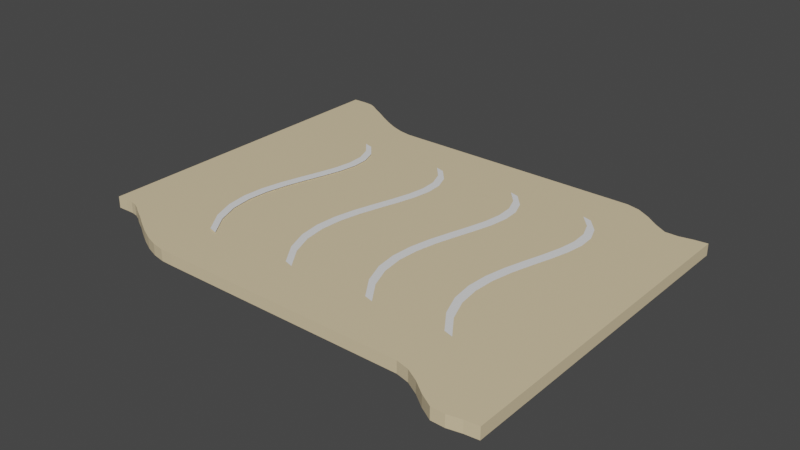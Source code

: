 # Source: memo_paper.blend  (saved by Blender 2.82.7; exported with 4.5.12 LTS)
import bpy
from mathutils import Matrix  # noqa: F401  (used for matrix-valued properties, if any)

bpy.ops.wm.read_factory_settings(use_empty=True)
scene = bpy.context.scene
scene.name = 'Scene'

# ---- collections
col_collection = bpy.data.collections.new('Collection'); scene.collection.children.link(col_collection)

# ---- materials (node trees are filled in below, after node groups)
mat_x = bpy.data.materials.new('マテリアル')
mat_x.use_transparent_shadow = False

# ---- material node trees
mat_x.use_nodes = True; mat_x.node_tree.nodes.clear()
_N = mat_x.node_tree.nodes; _L = mat_x.node_tree.links
n0 = _N.new('ShaderNodeOutputMaterial'); n0.name = 'マテリアル出力'; n0.location = (300, 300)
n1 = _N.new('ShaderNodeBsdfPrincipled'); n1.name = 'プリンシプルBSDF'; n1.location = (10, 300)
n1.distribution = 'GGX'
n1.subsurface_method = 'BURLEY'
n1.inputs[0].default_value = (0.7548, 0.6139, 0.3844, 1.0)
n1.inputs[3].default_value = 1.45
n1.inputs[27].default_value = (0.0, 0.0, 0.0, 1.0)
n1.inputs[28].default_value = 1.0
_L.new(n1.outputs[0], n0.inputs[0])
n0.is_active_output = True

# ---- world
world_world = bpy.data.worlds.new('World'); scene.world = world_world
world_world.use_nodes = True; world_world.node_tree.nodes.clear()
_N = world_world.node_tree.nodes; _L = world_world.node_tree.links
n0 = _N.new('ShaderNodeOutputWorld'); n0.name = 'World Output'; n0.location = (300, 300)
n1 = _N.new('ShaderNodeBackground'); n1.name = 'Background'; n1.location = (10, 300)
n1.inputs[0].default_value = (0.05088, 0.05088, 0.05088, 1.0)
_L.new(n1.outputs[0], n0.inputs[0])
n0.is_active_output = True
world_world.color = (0.05088, 0.05088, 0.05088)
world_world.use_sun_shadow = False
world_world.sun_shadow_jitter_overblur = 0.0

# ---- meshes
me_x = bpy.data.meshes.new('立方体')
me_x.from_pydata([(-0.8708, -0.7472, -1.0), (-0.8708, -0.7472, 1.0), (-0.8708, 1.253, -1.0), (-0.8708, 1.253, 1.0), (1.0, -1.142, -1.0), (1.0, -1.142, 1.0), (1.0, 0.8582, -1.0), (1.0, 0.8582, 1.0), (0.9474, 0.8488, -1.0), (0.8947, 0.8325, -1.0), (0.8421, 0.8326, -1.0), (0.7895, 0.8791, -1.0), (0.7368, 0.9374, -1.0), (0.6842, 0.9811, -1.0), (0.6316, 0.9999, -1.0), (0.5789, 1.0, -1.0), (0.5263, 1.0, -1.0), (0.4737, 1.0, -1.0), (0.4211, 1.0, -1.0), (0.3684, 1.0, -1.0), (0.3158, 1.0, -1.0), (0.2632, 1.0, -1.0), (0.2105, 1.0, -1.0), (0.1579, 1.0, -1.0), (0.1053, 1.0, -1.0), (0.05263, 1.0, -1.0), (6.706e-08, 1.0, -1.0), (-0.05263, 1.0, -1.0), (-0.1053, 1.0, -1.0), (-0.1579, 1.0, -1.0), (-0.2105, 1.0, -1.0), (-0.2632, 1.0, -1.0), (-0.3158, 1.0, -1.0), (-0.3684, 1.0, -1.0), (-0.4211, 1.001, -1.0), (-0.4737, 1.016, -1.0), (-0.5263, 1.044, -1.0), (-0.5789, 1.083, -1.0), (-0.6315, 1.128, -1.0), (-0.6784, 1.171, -1.0), (-0.7177, 1.203, -1.0), (-0.7462, 1.23, -1.0), (-0.7707, 1.247, -1.0), (-0.7962, 1.254, -1.0), (-0.8274, 1.255, -1.0), (-0.8274, 1.255, 1.0), (-0.7962, 1.254, 1.0), (-0.7707, 1.247, 1.0), (-0.7462, 1.23, 1.0), (-0.7177, 1.203, 1.0), (-0.6784, 1.171, 1.0), (-0.6315, 1.128, 1.0), (-0.5789, 1.083, 1.0), (-0.5263, 1.044, 1.0), (-0.4737, 1.016, 1.0), (-0.4211, 1.001, 1.0), (-0.3684, 1.0, 1.0), (-0.3158, 1.0, 1.0), (-0.2632, 1.0, 1.0), (-0.2105, 1.0, 1.0), (-0.1579, 1.0, 1.0), (-0.1053, 1.0, 1.0), (-0.05263, 1.0, 1.0), (-6.706e-08, 1.0, 1.0), (0.05263, 1.0, 1.0), (0.1053, 1.0, 1.0), (0.1579, 1.0, 1.0), (0.2105, 1.0, 1.0), (0.2632, 1.0, 1.0), (0.3158, 1.0, 1.0), (0.3684, 1.0, 1.0), (0.4211, 1.0, 1.0), (0.4737, 1.0, 1.0), (0.5263, 1.0, 1.0), (0.5789, 1.0, 1.0), (0.6316, 0.9999, 1.0), (0.6842, 0.9811, 1.0), (0.7368, 0.9374, 1.0), (0.7895, 0.8791, 1.0), (0.8421, 0.8326, 1.0), (0.8947, 0.8325, 1.0), (0.9474, 0.8488, 1.0), (-0.8274, -0.7453, -1.0), (-0.7962, -0.7457, -1.0), (-0.7707, -0.7531, -1.0), (-0.7462, -0.7699, -1.0), (-0.7177, -0.7971, -1.0), (-0.6784, -0.8287, -1.0), (-0.6315, -0.8721, -1.0), (-0.5789, -0.9175, -1.0), (-0.5263, -0.9557, -1.0), (-0.4737, -0.9838, -1.0), (-0.4211, -0.9985, -1.0), (-0.3684, -1.0, -1.0), (-0.3158, -1.0, -1.0), (-0.2632, -1.0, -1.0), (-0.2105, -1.0, -1.0), (-0.1579, -1.0, -1.0), (-0.1053, -1.0, -1.0), (-0.05263, -1.0, -1.0), (-6.706e-08, -1.0, -1.0), (0.05263, -1.0, -1.0), (0.1053, -1.0, -1.0), (0.1579, -1.0, -1.0), (0.2105, -1.0, -1.0), (0.2632, -1.0, -1.0), (0.3158, -1.0, -1.0), (0.3684, -1.0, -1.0), (0.4211, -1.0, -1.0), (0.4737, -1.0, -1.0), (0.5263, -1.0, -1.0), (0.5789, -1.0, -1.0), (0.6316, -1.0, -1.0), (0.6842, -1.019, -1.0), (0.7368, -1.063, -1.0), (0.7895, -1.121, -1.0), (0.8421, -1.167, -1.0), (0.8947, -1.168, -1.0), (0.9474, -1.151, -1.0), (0.9474, -1.151, 1.0), (0.8947, -1.168, 1.0), (0.8421, -1.167, 1.0), (0.7895, -1.121, 1.0), (0.7368, -1.063, 1.0), (0.6842, -1.019, 1.0), (0.6316, -1.0, 1.0), (0.5789, -1.0, 1.0), (0.5263, -1.0, 1.0), (0.4737, -1.0, 1.0), (0.4211, -1.0, 1.0), (0.3684, -1.0, 1.0), (0.3158, -1.0, 1.0), (0.2632, -1.0, 1.0), (0.2105, -1.0, 1.0), (0.1579, -1.0, 1.0), (0.1053, -1.0, 1.0), (0.05263, -1.0, 1.0), (6.706e-08, -1.0, 1.0), (-0.05263, -1.0, 1.0), (-0.1053, -1.0, 1.0), (-0.1579, -1.0, 1.0), (-0.2105, -1.0, 1.0), (-0.2632, -1.0, 1.0), (-0.3158, -1.0, 1.0), (-0.3684, -1.0, 1.0), (-0.4211, -0.9985, 1.0), (-0.4737, -0.9838, 1.0), (-0.5263, -0.9557, 1.0), (-0.5789, -0.9175, 1.0), (-0.6315, -0.8721, 1.0), (-0.6784, -0.8287, 1.0), (-0.7177, -0.7971, 1.0), (-0.7462, -0.7699, 1.0), (-0.7707, -0.7531, 1.0), (-0.7962, -0.7457, 1.0), (-0.8274, -0.7453, 1.0)], [], [(0, 1, 3, 2), (8, 81, 7, 6), (6, 7, 5, 4), (82, 155, 1, 0), (8, 6, 4, 118), (45, 3, 1, 155), (7, 81, 119, 5), (81, 80, 120, 119), (80, 79, 121, 120), (79, 78, 122, 121), (78, 77, 123, 122), (77, 76, 124, 123), (76, 75, 125, 124), (75, 74, 126, 125), (74, 73, 127, 126), (73, 72, 128, 127), (72, 71, 129, 128), (71, 70, 130, 129), (70, 69, 131, 130), (69, 68, 132, 131), (68, 67, 133, 132), (67, 66, 134, 133), (66, 65, 135, 134), (65, 64, 136, 135), (64, 63, 137, 136), (63, 62, 138, 137), (62, 61, 139, 138), (61, 60, 140, 139), (60, 59, 141, 140), (59, 58, 142, 141), (58, 57, 143, 142), (57, 56, 144, 143), (56, 55, 145, 144), (55, 54, 146, 145), (54, 53, 147, 146), (53, 52, 148, 147), (52, 51, 149, 148), (51, 50, 150, 149), (50, 49, 151, 150), (49, 48, 152, 151), (48, 47, 153, 152), (47, 46, 154, 153), (46, 45, 155, 154), (2, 44, 82, 0), (44, 43, 83, 82), (43, 42, 84, 83), (42, 41, 85, 84), (41, 40, 86, 85), (40, 39, 87, 86), (39, 38, 88, 87), (38, 37, 89, 88), (37, 36, 90, 89), (36, 35, 91, 90), (35, 34, 92, 91), (34, 33, 93, 92), (33, 32, 94, 93), (32, 31, 95, 94), (31, 30, 96, 95), (30, 29, 97, 96), (29, 28, 98, 97), (28, 27, 99, 98), (27, 26, 100, 99), (26, 25, 101, 100), (25, 24, 102, 101), (24, 23, 103, 102), (23, 22, 104, 103), (22, 21, 105, 104), (21, 20, 106, 105), (20, 19, 107, 106), (19, 18, 108, 107), (18, 17, 109, 108), (17, 16, 110, 109), (16, 15, 111, 110), (15, 14, 112, 111), (14, 13, 113, 112), (13, 12, 114, 113), (12, 11, 115, 114), (11, 10, 116, 115), (10, 9, 117, 116), (9, 8, 118, 117), (4, 5, 119, 118), (118, 119, 120, 117), (117, 120, 121, 116), (116, 121, 122, 115), (115, 122, 123, 114), (114, 123, 124, 113), (113, 124, 125, 112), (112, 125, 126, 111), (111, 126, 127, 110), (110, 127, 128, 109), (109, 128, 129, 108), (108, 129, 130, 107), (107, 130, 131, 106), (106, 131, 132, 105), (105, 132, 133, 104), (104, 133, 134, 103), (103, 134, 135, 102), (102, 135, 136, 101), (101, 136, 137, 100), (100, 137, 138, 99), (99, 138, 139, 98), (98, 139, 140, 97), (97, 140, 141, 96), (96, 141, 142, 95), (95, 142, 143, 94), (94, 143, 144, 93), (93, 144, 145, 92), (92, 145, 146, 91), (91, 146, 147, 90), (90, 147, 148, 89), (89, 148, 149, 88), (88, 149, 150, 87), (87, 150, 151, 86), (86, 151, 152, 85), (85, 152, 153, 84), (84, 153, 154, 83), (83, 154, 155, 82), (2, 3, 45, 44), (44, 45, 46, 43), (43, 46, 47, 42), (42, 47, 48, 41), (41, 48, 49, 40), (40, 49, 50, 39), (39, 50, 51, 38), (38, 51, 52, 37), (37, 52, 53, 36), (36, 53, 54, 35), (35, 54, 55, 34), (34, 55, 56, 33), (33, 56, 57, 32), (32, 57, 58, 31), (31, 58, 59, 30), (30, 59, 60, 29), (29, 60, 61, 28), (28, 61, 62, 27), (27, 62, 63, 26), (26, 63, 64, 25), (25, 64, 65, 24), (24, 65, 66, 23), (23, 66, 67, 22), (22, 67, 68, 21), (21, 68, 69, 20), (20, 69, 70, 19), (19, 70, 71, 18), (18, 71, 72, 17), (17, 72, 73, 16), (16, 73, 74, 15), (15, 74, 75, 14), (14, 75, 76, 13), (13, 76, 77, 12), (12, 77, 78, 11), (11, 78, 79, 10), (10, 79, 80, 9), (9, 80, 81, 8)])
_uv = me_x.uv_layers.new(name='UVマップ')
_uv.uv.foreach_set('vector', [0.375, 0.0, 0.625, 0.0, 0.625, 0.25, 0.375, 0.25, 0.375, 0.4934, 0.625, 0.4934, 0.625, 0.5, 0.375, 0.5, 0.375, 0.5, 0.625, 0.5, 0.625, 0.75, 0.375, 0.75, 0.375, 0.9934, 0.625, 0.9934, 0.625, 1.0, 0.375, 1.0, 0.3684, 0.5, 0.375, 0.5, 0.375, 0.75, 0.3684, 0.75, 0.8684, 0.5, 0.875, 0.5, 0.875, 0.75, 0.8684, 0.75, 0.625, 0.5, 0.6316, 0.5, 0.6316, 0.75, 0.625, 0.75, 0.6316, 0.5, 0.6382, 0.5, 0.6382, 0.75, 0.6316, 0.75, 0.6382, 0.5, 0.6447, 0.5, 0.6447, 0.75, 0.6382, 0.75, 0.6447, 0.5, 0.6513, 0.5, 0.6513, 0.75, 0.6447, 0.75, 0.6513, 0.5, 0.6579, 0.5, 0.6579, 0.75, 0.6513, 0.75, 0.6579, 0.5, 0.6645, 0.5, 0.6645, 0.75, 0.6579, 0.75, 0.6645, 0.5, 0.6711, 0.5, 0.6711, 0.75, 0.6645, 0.75, 0.6711, 0.5, 0.6776, 0.5, 0.6776, 0.75, 0.6711, 0.75, 0.6776, 0.5, 0.6842, 0.5, 0.6842, 0.75, 0.6776, 0.75, 0.6842, 0.5, 0.6908, 0.5, 0.6908, 0.75, 0.6842, 0.75, 0.6908, 0.5, 0.6974, 0.5, 0.6974, 0.75, 0.6908, 0.75, 0.6974, 0.5, 0.7039, 0.5, 0.7039, 0.75, 0.6974, 0.75, 0.7039, 0.5, 0.7105, 0.5, 0.7105, 0.75, 0.7039, 0.75, 0.7105, 0.5, 0.7171, 0.5, 0.7171, 0.75, 0.7105, 0.75, 0.7171, 0.5, 0.7237, 0.5, 0.7237, 0.75, 0.7171, 0.75, 0.7237, 0.5, 0.7303, 0.5, 0.7303, 0.75, 0.7237, 0.75, 0.7303, 0.5, 0.7368, 0.5, 0.7368, 0.75, 0.7303, 0.75, 0.7368, 0.5, 0.7434, 0.5, 0.7434, 0.75, 0.7368, 0.75, 0.7434, 0.5, 0.75, 0.5, 0.75, 0.75, 0.7434, 0.75, 0.75, 0.5, 0.7566, 0.5, 0.7566, 0.75, 0.75, 0.75, 0.7566, 0.5, 0.7632, 0.5, 0.7632, 0.75, 0.7566, 0.75, 0.7632, 0.5, 0.7697, 0.5, 0.7697, 0.75, 0.7632, 0.75, 0.7697, 0.5, 0.7763, 0.5, 0.7763, 0.75, 0.7697, 0.75, 0.7763, 0.5, 0.7829, 0.5, 0.7829, 0.75, 0.7763, 0.75, 0.7829, 0.5, 0.7895, 0.5, 0.7895, 0.75, 0.7829, 0.75, 0.7895, 0.5, 0.7961, 0.5, 0.7961, 0.75, 0.7895, 0.75, 0.7961, 0.5, 0.8026, 0.5, 0.8026, 0.75, 0.7961, 0.75, 0.8026, 0.5, 0.8092, 0.5, 0.8092, 0.75, 0.8026, 0.75, 0.8092, 0.5, 0.8158, 0.5, 0.8158, 0.75, 0.8092, 0.75, 0.8158, 0.5, 0.8224, 0.5, 0.8224, 0.75, 0.8158, 0.75, 0.8224, 0.5, 0.8289, 0.5, 0.8289, 0.75, 0.8224, 0.75, 0.8289, 0.5, 0.8355, 0.5, 0.8355, 0.75, 0.8289, 0.75, 0.8355, 0.5, 0.8421, 0.5, 0.8421, 0.75, 0.8355, 0.75, 0.8421, 0.5, 0.8487, 0.5, 0.8487, 0.75, 0.8421, 0.75, 0.8487, 0.5, 0.8553, 0.5, 0.8553, 0.75, 0.8487, 0.75, 0.8553, 0.5, 0.8618, 0.5, 0.8618, 0.75, 0.8553, 0.75, 0.8618, 0.5, 0.8684, 0.5, 0.8684, 0.75, 0.8618, 0.75, 0.125, 0.5, 0.1316, 0.5, 0.1316, 0.75, 0.125, 0.75, 0.1316, 0.5, 0.1382, 0.5, 0.1382, 0.75, 0.1316, 0.75, 0.1382, 0.5, 0.1447, 0.5, 0.1447, 0.75, 0.1382, 0.75, 0.1447, 0.5, 0.1513, 0.5, 0.1513, 0.75, 0.1447, 0.75, 0.1513, 0.5, 0.1579, 0.5, 0.1579, 0.75, 0.1513, 0.75, 0.1579, 0.5, 0.1645, 0.5, 0.1645, 0.75, 0.1579, 0.75, 0.1645, 0.5, 0.1711, 0.5, 0.1711, 0.75, 0.1645, 0.75, 0.1711, 0.5, 0.1776, 0.5, 0.1776, 0.75, 0.1711, 0.75, 0.1776, 0.5, 0.1842, 0.5, 0.1842, 0.75, 0.1776, 0.75, 0.1842, 0.5, 0.1908, 0.5, 0.1908, 0.75, 0.1842, 0.75, 0.1908, 0.5, 0.1974, 0.5, 0.1974, 0.75, 0.1908, 0.75, 0.1974, 0.5, 0.2039, 0.5, 0.2039, 0.75, 0.1974, 0.75, 0.2039, 0.5, 0.2105, 0.5, 0.2105, 0.75, 0.2039, 0.75, 0.2105, 0.5, 0.2171, 0.5, 0.2171, 0.75, 0.2105, 0.75, 0.2171, 0.5, 0.2237, 0.5, 0.2237, 0.75, 0.2171, 0.75, 0.2237, 0.5, 0.2303, 0.5, 0.2303, 0.75, 0.2237, 0.75, 0.2303, 0.5, 0.2368, 0.5, 0.2368, 0.75, 0.2303, 0.75, 0.2368, 0.5, 0.2434, 0.5, 0.2434, 0.75, 0.2368, 0.75, 0.2434, 0.5, 0.25, 0.5, 0.25, 0.75, 0.2434, 0.75, 0.25, 0.5, 0.2566, 0.5, 0.2566, 0.75, 0.25, 0.75, 0.2566, 0.5, 0.2632, 0.5, 0.2632, 0.75, 0.2566, 0.75, 0.2632, 0.5, 0.2697, 0.5, 0.2697, 0.75, 0.2632, 0.75, 0.2697, 0.5, 0.2763, 0.5, 0.2763, 0.75, 0.2697, 0.75, 0.2763, 0.5, 0.2829, 0.5, 0.2829, 0.75, 0.2763, 0.75, 0.2829, 0.5, 0.2895, 0.5, 0.2895, 0.75, 0.2829, 0.75, 0.2895, 0.5, 0.2961, 0.5, 0.2961, 0.75, 0.2895, 0.75, 0.2961, 0.5, 0.3026, 0.5, 0.3026, 0.75, 0.2961, 0.75, 0.3026, 0.5, 0.3092, 0.5, 0.3092, 0.75, 0.3026, 0.75, 0.3092, 0.5, 0.3158, 0.5, 0.3158, 0.75, 0.3092, 0.75, 0.3158, 0.5, 0.3224, 0.5, 0.3224, 0.75, 0.3158, 0.75, 0.3224, 0.5, 0.3289, 0.5, 0.3289, 0.75, 0.3224, 0.75, 0.3289, 0.5, 0.3355, 0.5, 0.3355, 0.75, 0.3289, 0.75, 0.3355, 0.5, 0.3421, 0.5, 0.3421, 0.75, 0.3355, 0.75, 0.3421, 0.5, 0.3487, 0.5, 0.3487, 0.75, 0.3421, 0.75, 0.3487, 0.5, 0.3553, 0.5, 0.3553, 0.75, 0.3487, 0.75, 0.3553, 0.5, 0.3618, 0.5, 0.3618, 0.75, 0.3553, 0.75, 0.3618, 0.5, 0.3684, 0.5, 0.3684, 0.75, 0.3618, 0.75, 0.375, 0.75, 0.625, 0.75, 0.625, 0.7566, 0.375, 0.7566, 0.375, 0.7566, 0.625, 0.7566, 0.625, 0.7632, 0.375, 0.7632, 0.375, 0.7632, 0.625, 0.7632, 0.625, 0.7697, 0.375, 0.7697, 0.375, 0.7697, 0.625, 0.7697, 0.625, 0.7763, 0.375, 0.7763, 0.375, 0.7763, 0.625, 0.7763, 0.625, 0.7829, 0.375, 0.7829, 0.375, 0.7829, 0.625, 0.7829, 0.625, 0.7895, 0.375, 0.7895, 0.375, 0.7895, 0.625, 0.7895, 0.625, 0.7961, 0.375, 0.7961, 0.375, 0.7961, 0.625, 0.7961, 0.625, 0.8026, 0.375, 0.8026, 0.375, 0.8026, 0.625, 0.8026, 0.625, 0.8092, 0.375, 0.8092, 0.375, 0.8092, 0.625, 0.8092, 0.625, 0.8158, 0.375, 0.8158, 0.375, 0.8158, 0.625, 0.8158, 0.625, 0.8224, 0.375, 0.8224, 0.375, 0.8224, 0.625, 0.8224, 0.625, 0.8289, 0.375, 0.8289, 0.375, 0.8289, 0.625, 0.8289, 0.625, 0.8355, 0.375, 0.8355, 0.375, 0.8355, 0.625, 0.8355, 0.625, 0.8421, 0.375, 0.8421, 0.375, 0.8421, 0.625, 0.8421, 0.625, 0.8487, 0.375, 0.8487, 0.375, 0.8487, 0.625, 0.8487, 0.625, 0.8553, 0.375, 0.8553, 0.375, 0.8553, 0.625, 0.8553, 0.625, 0.8618, 0.375, 0.8618, 0.375, 0.8618, 0.625, 0.8618, 0.625, 0.8684, 0.375, 0.8684, 0.375, 0.8684, 0.625, 0.8684, 0.625, 0.875, 0.375, 0.875, 0.375, 0.875, 0.625, 0.875, 0.625, 0.8816, 0.375, 0.8816, 0.375, 0.8816, 0.625, 0.8816, 0.625, 0.8882, 0.375, 0.8882, 0.375, 0.8882, 0.625, 0.8882, 0.625, 0.8947, 0.375, 0.8947, 0.375, 0.8947, 0.625, 0.8947, 0.625, 0.9013, 0.375, 0.9013, 0.375, 0.9013, 0.625, 0.9013, 0.625, 0.9079, 0.375, 0.9079, 0.375, 0.9079, 0.625, 0.9079, 0.625, 0.9145, 0.375, 0.9145, 0.375, 0.9145, 0.625, 0.9145, 0.625, 0.9211, 0.375, 0.9211, 0.375, 0.9211, 0.625, 0.9211, 0.625, 0.9276, 0.375, 0.9276, 0.375, 0.9276, 0.625, 0.9276, 0.625, 0.9342, 0.375, 0.9342, 0.375, 0.9342, 0.625, 0.9342, 0.625, 0.9408, 0.375, 0.9408, 0.375, 0.9408, 0.625, 0.9408, 0.625, 0.9474, 0.375, 0.9474, 0.375, 0.9474, 0.625, 0.9474, 0.625, 0.9539, 0.375, 0.9539, 0.375, 0.9539, 0.625, 0.9539, 0.625, 0.9605, 0.375, 0.9605, 0.375, 0.9605, 0.625, 0.9605, 0.625, 0.9671, 0.375, 0.9671, 0.375, 0.9671, 0.625, 0.9671, 0.625, 0.9737, 0.375, 0.9737, 0.375, 0.9737, 0.625, 0.9737, 0.625, 0.9803, 0.375, 0.9803, 0.375, 0.9803, 0.625, 0.9803, 0.625, 0.9868, 0.375, 0.9868, 0.375, 0.9868, 0.625, 0.9868, 0.625, 0.9934, 0.375, 0.9934, 0.375, 0.25, 0.625, 0.25, 0.625, 0.2566, 0.375, 0.2566, 0.375, 0.2566, 0.625, 0.2566, 0.625, 0.2632, 0.375, 0.2632, 0.375, 0.2632, 0.625, 0.2632, 0.625, 0.2697, 0.375, 0.2697, 0.375, 0.2697, 0.625, 0.2697, 0.625, 0.2763, 0.375, 0.2763, 0.375, 0.2763, 0.625, 0.2763, 0.625, 0.2829, 0.375, 0.2829, 0.375, 0.2829, 0.625, 0.2829, 0.625, 0.2895, 0.375, 0.2895, 0.375, 0.2895, 0.625, 0.2895, 0.625, 0.2961, 0.375, 0.2961, 0.375, 0.2961, 0.625, 0.2961, 0.625, 0.3026, 0.375, 0.3026, 0.375, 0.3026, 0.625, 0.3026, 0.625, 0.3092, 0.375, 0.3092, 0.375, 0.3092, 0.625, 0.3092, 0.625, 0.3158, 0.375, 0.3158, 0.375, 0.3158, 0.625, 0.3158, 0.625, 0.3224, 0.375, 0.3224, 0.375, 0.3224, 0.625, 0.3224, 0.625, 0.3289, 0.375, 0.3289, 0.375, 0.3289, 0.625, 0.3289, 0.625, 0.3355, 0.375, 0.3355, 0.375, 0.3355, 0.625, 0.3355, 0.625, 0.3421, 0.375, 0.3421, 0.375, 0.3421, 0.625, 0.3421, 0.625, 0.3487, 0.375, 0.3487, 0.375, 0.3487, 0.625, 0.3487, 0.625, 0.3553, 0.375, 0.3553, 0.375, 0.3553, 0.625, 0.3553, 0.625, 0.3618, 0.375, 0.3618, 0.375, 0.3618, 0.625, 0.3618, 0.625, 0.3684, 0.375, 0.3684, 0.375, 0.3684, 0.625, 0.3684, 0.625, 0.375, 0.375, 0.375, 0.375, 0.375, 0.625, 0.375, 0.625, 0.3816, 0.375, 0.3816, 0.375, 0.3816, 0.625, 0.3816, 0.625, 0.3882, 0.375, 0.3882, 0.375, 0.3882, 0.625, 0.3882, 0.625, 0.3947, 0.375, 0.3947, 0.375, 0.3947, 0.625, 0.3947, 0.625, 0.4013, 0.375, 0.4013, 0.375, 0.4013, 0.625, 0.4013, 0.625, 0.4079, 0.375, 0.4079, 0.375, 0.4079, 0.625, 0.4079, 0.625, 0.4145, 0.375, 0.4145, 0.375, 0.4145, 0.625, 0.4145, 0.625, 0.4211, 0.375, 0.4211, 0.375, 0.4211, 0.625, 0.4211, 0.625, 0.4276, 0.375, 0.4276, 0.375, 0.4276, 0.625, 0.4276, 0.625, 0.4342, 0.375, 0.4342, 0.375, 0.4342, 0.625, 0.4342, 0.625, 0.4408, 0.375, 0.4408, 0.375, 0.4408, 0.625, 0.4408, 0.625, 0.4474, 0.375, 0.4474, 0.375, 0.4474, 0.625, 0.4474, 0.625, 0.4539, 0.375, 0.4539, 0.375, 0.4539, 0.625, 0.4539, 0.625, 0.4605, 0.375, 0.4605, 0.375, 0.4605, 0.625, 0.4605, 0.625, 0.4671, 0.375, 0.4671, 0.375, 0.4671, 0.625, 0.4671, 0.625, 0.4737, 0.375, 0.4737, 0.375, 0.4737, 0.625, 0.4737, 0.625, 0.4803, 0.375, 0.4803, 0.375, 0.4803, 0.625, 0.4803, 0.625, 0.4868, 0.375, 0.4868, 0.375, 0.4868, 0.625, 0.4868, 0.625, 0.4934, 0.375, 0.4934])
me_x.materials.append(mat_x)
me_x.use_remesh_fix_poles = True
me_x.use_remesh_preserve_attributes = False
me_x.use_mirror_vertex_groups = False
me_x.update()
me_003 = bpy.data.meshes.new('ベジエカーブ.003')
me_003.from_pydata([(-1.0, -7.451e-09, -0.004058), (-0.871, 0.09388, -0.004058), (-0.734, 0.133, -0.004058), (-0.5895, 0.1288, -0.004058), (-0.4378, 0.0924, -0.004058), (-0.2791, 0.03518, -0.004058), (-0.1138, -0.03158, -0.004058), (0.05786, -0.09658, -0.004058), (0.2355, -0.1485, -0.004058), (0.4189, -0.1762, -0.004058), (0.6076, -0.1681, -0.004058), (0.8014, -0.1132, -0.004058), (1.0, 7.451e-09, -0.004058), (-1.03, -0.078, -0.004058), (-0.901, 0.01588, -0.004058), (-0.7641, 0.05504, -0.004058), (-0.6196, 0.05079, -0.004058), (-0.4679, 0.0144, -0.004058), (-0.3092, -0.04282, -0.004058), (-0.1439, -0.1096, -0.004058), (0.02779, -0.1746, -0.004058), (0.2054, -0.2265, -0.004058), (0.3888, -0.2541, -0.004058), (0.5775, -0.2461, -0.004058), (0.7713, -0.1912, -0.004058), (0.9699, -0.078, -0.004058), (-0.81, 2.234, -0.01294), (-0.6809, 2.328, -0.01294), (-0.544, 2.367, -0.01294), (-0.3995, 2.363, -0.01294), (-0.2478, 2.326, -0.01294), (-0.08907, 2.269, -0.01294), (0.07625, 2.202, -0.01294), (0.2479, 2.137, -0.01294), (0.4255, 2.085, -0.01294), (0.6089, 2.058, -0.01294), (0.7976, 2.066, -0.01294), (0.9915, 2.121, -0.01294), (1.19, 2.234, -0.01294), (-0.84, 2.156, -0.01294), (-0.711, 2.25, -0.01294), (-0.5741, 2.289, -0.01294), (-0.4296, 2.285, -0.01294), (-0.2778, 2.248, -0.01294), (-0.1191, 2.191, -0.01294), (0.04618, 2.124, -0.01294), (0.2178, 2.059, -0.01294), (0.3955, 2.007, -0.01294), (0.5788, 1.98, -0.01294), (0.7676, 1.988, -0.01294), (0.9614, 2.043, -0.01294), (1.16, 2.156, -0.01294), (-0.8708, 1.554, -0.01294), (-0.7418, 1.648, -0.01294), (-0.6049, 1.687, -0.01294), (-0.4604, 1.683, -0.01294), (-0.3086, 1.647, -0.01294), (-0.1499, 1.589, -0.01294), (0.0154, 1.523, -0.01294), (0.187, 1.458, -0.01294), (0.3647, 1.406, -0.01294), (0.548, 1.378, -0.01294), (0.7368, 1.386, -0.01294), (0.9306, 1.441, -0.01294), (1.129, 1.554, -0.01294), (-0.9009, 1.476, -0.01294), (-0.7719, 1.57, -0.01294), (-0.6349, 1.609, -0.01294), (-0.4904, 1.605, -0.01294), (-0.3387, 1.569, -0.01294), (-0.18, 1.511, -0.01294), (-0.01468, 1.445, -0.01294), (0.157, 1.38, -0.01294), (0.3346, 1.328, -0.01294), (0.518, 1.3, -0.01294), (0.7067, 1.308, -0.01294), (0.9005, 1.363, -0.01294), (1.099, 1.476, -0.01294), (-0.9389, 0.7939, -0.01294), (-0.8098, 0.8878, -0.01294), (-0.6729, 0.927, -0.01294), (-0.5284, 0.9227, -0.01294), (-0.3767, 0.8863, -0.01294), (-0.218, 0.8291, -0.01294), (-0.05267, 0.7623, -0.01294), (0.119, 0.6973, -0.01294), (0.2966, 0.6454, -0.01294), (0.48, 0.6178, -0.01294), (0.6687, 0.6258, -0.01294), (0.8625, 0.6807, -0.01294), (1.061, 0.7939, -0.01294), (-0.969, 0.7159, -0.01294), (-0.8399, 0.8098, -0.01294), (-0.703, 0.849, -0.01294), (-0.5585, 0.8447, -0.01294), (-0.4068, 0.8083, -0.01294), (-0.2481, 0.7511, -0.01294), (-0.08274, 0.6843, -0.01294), (0.0889, 0.6193, -0.01294), (0.2666, 0.5674, -0.01294), (0.4499, 0.5398, -0.01294), (0.6386, 0.5478, -0.01294), (0.8325, 0.6027, -0.01294), (1.031, 0.7159, -0.01294)], [], [(5, 4, 17, 18), (12, 11, 24, 25), (2, 1, 14, 15), (9, 8, 21, 22), (6, 5, 18, 19), (3, 2, 15, 16), (10, 9, 22, 23), (7, 6, 19, 20), (4, 3, 16, 17), (11, 10, 23, 24), (1, 0, 13, 14), (8, 7, 20, 21), (31, 30, 43, 44), (38, 37, 50, 51), (28, 27, 40, 41), (35, 34, 47, 48), (32, 31, 44, 45), (29, 28, 41, 42), (36, 35, 48, 49), (33, 32, 45, 46), (30, 29, 42, 43), (37, 36, 49, 50), (27, 26, 39, 40), (34, 33, 46, 47), (57, 56, 69, 70), (64, 63, 76, 77), (54, 53, 66, 67), (61, 60, 73, 74), (58, 57, 70, 71), (55, 54, 67, 68), (62, 61, 74, 75), (59, 58, 71, 72), (56, 55, 68, 69), (63, 62, 75, 76), (53, 52, 65, 66), (60, 59, 72, 73), (83, 82, 95, 96), (90, 89, 102, 103), (80, 79, 92, 93), (87, 86, 99, 100), (84, 83, 96, 97), (81, 80, 93, 94), (88, 87, 100, 101), (85, 84, 97, 98), (82, 81, 94, 95), (89, 88, 101, 102), (79, 78, 91, 92), (86, 85, 98, 99)])
_uv = me_003.uv_layers.new(name='UVMap')
_uv.uv.foreach_set('vector', [0.0, 0.0, 0.0, 0.0, 0.0, 0.0, 0.0, 0.0, 0.0, 0.0, 0.0, 0.0, 0.0, 0.0, 0.0, 0.0, 0.0, 0.0, 0.0, 0.0, 0.0, 0.0, 0.0, 0.0, 0.0, 0.0, 0.0, 0.0, 0.0, 0.0, 0.0, 0.0, 0.0, 0.0, 0.0, 0.0, 0.0, 0.0, 0.0, 0.0, 0.0, 0.0, 0.0, 0.0, 0.0, 0.0, 0.0, 0.0, 0.0, 0.0, 0.0, 0.0, 0.0, 0.0, 0.0, 0.0, 0.0, 0.0, 0.0, 0.0, 0.0, 0.0, 0.0, 0.0, 0.0, 0.0, 0.0, 0.0, 0.0, 0.0, 0.0, 0.0, 0.0, 0.0, 0.0, 0.0, 0.0, 0.0, 0.0, 0.0, 0.0, 0.0, 0.0, 0.0, 0.0, 0.0, 0.0, 0.0, 0.0, 0.0, 0.0, 0.0, 0.0, 0.0, 0.0, 0.0, 0.0, 0.0, 0.0, 0.0, 0.0, 0.0, 0.0, 0.0, 0.0, 0.0, 0.0, 0.0, 0.0, 0.0, 0.0, 0.0, 0.0, 0.0, 0.0, 0.0, 0.0, 0.0, 0.0, 0.0, 0.0, 0.0, 0.0, 0.0, 0.0, 0.0, 0.0, 0.0, 0.0, 0.0, 0.0, 0.0, 0.0, 0.0, 0.0, 0.0, 0.0, 0.0, 0.0, 0.0, 0.0, 0.0, 0.0, 0.0, 0.0, 0.0, 0.0, 0.0, 0.0, 0.0, 0.0, 0.0, 0.0, 0.0, 0.0, 0.0, 0.0, 0.0, 0.0, 0.0, 0.0, 0.0, 0.0, 0.0, 0.0, 0.0, 0.0, 0.0, 0.0, 0.0, 0.0, 0.0, 0.0, 0.0, 0.0, 0.0, 0.0, 0.0, 0.0, 0.0, 0.0, 0.0, 0.0, 0.0, 0.0, 0.0, 0.0, 0.0, 0.0, 0.0, 0.0, 0.0, 0.0, 0.0, 0.0, 0.0, 0.0, 0.0, 0.0, 0.0, 0.0, 0.0, 0.0, 0.0, 0.0, 0.0, 0.0, 0.0, 0.0, 0.0, 0.0, 0.0, 0.0, 0.0, 0.0, 0.0, 0.0, 0.0, 0.0, 0.0, 0.0, 0.0, 0.0, 0.0, 0.0, 0.0, 0.0, 0.0, 0.0, 0.0, 0.0, 0.0, 0.0, 0.0, 0.0, 0.0, 0.0, 0.0, 0.0, 0.0, 0.0, 0.0, 0.0, 0.0, 0.0, 0.0, 0.0, 0.0, 0.0, 0.0, 0.0, 0.0, 0.0, 0.0, 0.0, 0.0, 0.0, 0.0, 0.0, 0.0, 0.0, 0.0, 0.0, 0.0, 0.0, 0.0, 0.0, 0.0, 0.0, 0.0, 0.0, 0.0, 0.0, 0.0, 0.0, 0.0, 0.0, 0.0, 0.0, 0.0, 0.0, 0.0, 0.0, 0.0, 0.0, 0.0, 0.0, 0.0, 0.0, 0.0, 0.0, 0.0, 0.0, 0.0, 0.0, 0.0, 0.0, 0.0, 0.0, 0.0, 0.0, 0.0, 0.0, 0.0, 0.0, 0.0, 0.0, 0.0, 0.0, 0.0, 0.0, 0.0, 0.0, 0.0, 0.0, 0.0, 0.0, 0.0, 0.0, 0.0, 0.0, 0.0, 0.0, 0.0, 0.0, 0.0, 0.0, 0.0, 0.0, 0.0, 0.0, 0.0, 0.0, 0.0, 0.0, 0.0, 0.0, 0.0, 0.0, 0.0, 0.0, 0.0, 0.0, 0.0, 0.0, 0.0, 0.0, 0.0, 0.0, 0.0, 0.0, 0.0, 0.0, 0.0, 0.0, 0.0, 0.0, 0.0, 0.0, 0.0, 0.0, 0.0, 0.0, 0.0, 0.0, 0.0, 0.0, 0.0, 0.0, 0.0, 0.0, 0.0, 0.0, 0.0, 0.0, 0.0, 0.0, 0.0, 0.0, 0.0, 0.0, 0.0, 0.0, 0.0])
me_003.use_remesh_fix_poles = True
me_003.use_remesh_preserve_attributes = False
me_003.use_mirror_vertex_groups = False
me_003.update()

# ---- objects
ob_x = bpy.data.objects.new('立方体', me_x)
ob_003 = bpy.data.objects.new('ベジエカーブ.003', me_003)

# ---- transforms, parenting, visibility, modifiers, constraints
ob_x.location = (0.0, 0.0, 0.0)
ob_x.scale = (0.225, 0.1499, 0.005208)
ob_x.lineart.crease_threshold = 0.0
ob_003.location = (-0.09162, -0.001041, 0.006652)
ob_003.rotation_euler = (0.0, -0.0, -1.482)
ob_003.scale = (0.1048, 0.1048, 0.1048)
ob_003.lineart.crease_threshold = 0.0

# ---- collection membership
col_collection.objects.link(ob_x)
col_collection.objects.link(ob_003)

# ---- scene / render settings (as saved in the file)
scene.frame_start = 1; scene.frame_end = 250; scene.frame_set(1)
scene.render.engine = 'BLENDER_EEVEE_NEXT'
scene.cycles.use_denoising = False
scene.cycles.samples = 128
scene.cycles.sampling_pattern = 'TABULATED_SOBOL'
scene.cycles.use_adaptive_sampling = False
scene.cycles.use_light_tree = False
scene.view_settings.view_transform = 'Filmic'
bpy.context.view_layer.update()

# ---- added for rendering (the .blend has no active camera and no usable light): camera, sun
cam_auto = bpy.data.cameras.new('AutoCamera')
cam_auto.lens = 50.0
cam_auto.sensor_width = 36.0
cam_auto.clip_end = 1000.0
ob_auto_camera = bpy.data.objects.new('AutoCamera', cam_auto)
scene.collection.objects.link(ob_auto_camera)
ob_auto_camera.location = (0.528857, -0.610663, 0.411973)
ob_auto_camera.rotation_euler = (1.09748, -7.21219e-08, 0.694738)
scene.camera = ob_auto_camera
light_auto_sun = bpy.data.lights.new('AutoSun', 'SUN')
light_auto_sun.energy = 3.0
light_auto_sun.angle = 0.0523599
ob_auto_sun = bpy.data.objects.new('AutoSun', light_auto_sun)
scene.collection.objects.link(ob_auto_sun)
ob_auto_sun.rotation_euler = (0.872665, 0.174533, 0.523599)
bpy.context.view_layer.update()
